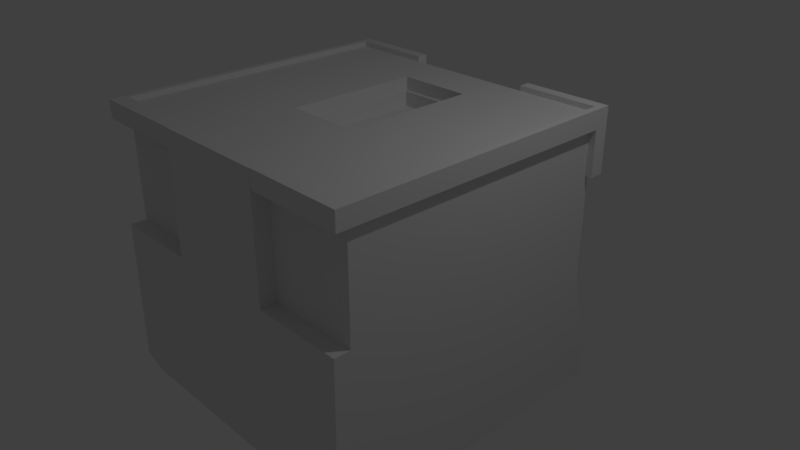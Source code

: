 # Source: V1_Character_body.blend  (saved by Blender 2.79.0; exported with 4.5.12 LTS)
import bpy
from mathutils import Matrix  # noqa: F401  (used for matrix-valued properties, if any)

bpy.ops.wm.read_factory_settings(use_empty=True)
scene = bpy.context.scene
scene.name = 'Scene'

# ---- collections
col_collection_1 = bpy.data.collections.new('Collection 1'); scene.collection.children.link(col_collection_1)

# ---- materials (node trees are filled in below, after node groups)
mat_material = bpy.data.materials.new('Material')
mat_material.alpha_threshold = 0.0
mat_material.use_transparent_shadow = False
mat_material.roughness = 0.5
mat_material.line_color = (0.0, 0.0, 0.0, 1.0)

# ---- material node trees

# ---- world
world_world = bpy.data.worlds.new('World'); scene.world = world_world
world_world.color = (0.05088, 0.05088, 0.05088)
world_world.use_sun_shadow = False
world_world.sun_shadow_jitter_overblur = 0.0
world_world.cycles.sampling_method = 'MANUAL'

# ---- cameras
cam_camera = bpy.data.cameras.new('Camera')
cam_camera.clip_end = 100.0
cam_camera.lens = 35.0
cam_camera.sensor_width = 32.0
cam_camera.sensor_height = 18.0
cam_camera.ortho_scale = 7.314
cam_camera.dof.focus_distance = 0.0
cam_camera.dof.aperture_fstop = 128.0

# ---- lights
light_lamp = bpy.data.lights.new('Lamp', 'POINT')
light_lamp.transmission_factor = 0.0
light_lamp.cutoff_distance = 30.0
light_lamp.energy = 100.0
light_lamp.shadow_buffer_clip_start = 1.001
light_lamp.shadow_soft_size = 0.1
light_lamp.shadow_maximum_resolution = 0.006
light_lamp.use_absolute_resolution = True

# ---- meshes
me_cube = bpy.data.meshes.new('Cube')
me_cube.from_pydata([(1.0, 1.025, -0.9098), (1.0, -1.011, -0.9098), (0.3922, -1.106, 0.2281), (0.3922, -1.0, 0.2281), (1.0, 0.872, 1.0), (1.0, -1.0, 1.0), (1.0, -1.0, 0.2281), (0.3922, -1.0, 1.0), (1.788e-07, 1.025, -0.9098), (0.0, -1.011, -0.9098), (2.384e-07, 0.872, 1.0), (-5.364e-07, -1.0, 1.0), (1.0, -1.106, 0.2281), (0.3922, -1.106, 1.0), (1.0, -1.046, -0.9098), (-2.98e-08, -1.046, -0.9098), (-5.662e-07, -1.106, 1.0), (7.108e-08, 0.5681, 1.0), (-2.805e-07, -0.3393, 1.0), (0.2486, -0.3393, 1.0), (0.2486, 0.5681, 1.0), (7.108e-08, 0.5681, 0.9125), (-2.805e-07, -0.3393, 0.9125), (0.2486, -0.3393, 0.9125), (0.2486, 0.5681, 0.9125), (0.2486, 0.5436, 0.9125), (-1.047e-07, 0.5436, 0.9125), (-1.926e-07, -0.3238, 0.9125), (0.2486, -0.3238, 0.9125), (0.2281, 0.5436, 0.9125), (0.2281, -0.3238, 0.9125), (-1.926e-07, -0.3238, 0.8143), (-1.047e-07, 0.5436, 0.8143), (0.2281, 0.5436, 0.8143), (0.2281, -0.3238, 0.8143), (2.086e-07, 0.872, -0.08936), (1.0, 0.872, -0.08936), (1.0, 1.025, -0.7538), (1.937e-07, 1.025, -0.7538), (1.0, -1.0, 0.9148), (0.3922, -1.0, 0.9148), (1.0, 0.872, 0.9087), (0.4491, 0.872, 1.0), (0.4491, 0.872, 0.9073), (1.0, -1.103, 0.9148), (1.0, -1.103, 1.0), (0.3922, -1.103, 1.0), (0.3922, -1.103, 0.9148), (1.045, 0.872, 0.9087), (1.045, 0.872, 1.0), (1.045, -1.0, 0.9148), (1.045, -1.0, 1.0), (1.045, -1.103, 0.9148), (1.045, -1.103, 1.0), (1.0, 0.9459, 0.9087), (1.0, 0.9459, 1.0), (0.4491, 0.9459, 1.0), (0.4491, 0.9459, 0.9073), (1.045, 0.9459, 0.9087), (1.045, 0.9459, 1.0), (1.0, 0.872, 1.035), (1.0, -1.0, 1.035), (0.3922, -1.0, 1.035), (-5.364e-07, -1.0, 1.035), (0.3922, -1.106, 1.035), (-5.662e-07, -1.106, 1.035), (0.4491, 0.872, 1.035), (1.0, -1.103, 1.035), (0.3922, -1.103, 1.035), (1.045, 0.872, 1.035), (1.045, -1.0, 1.035), (1.045, -1.103, 1.035), (1.0, 0.9459, 1.035), (0.4491, 0.9459, 1.035), (1.045, 0.9459, 1.035), (1.0, 0.872, 0.6065), (1.045, 0.872, 0.6065), (1.0, 0.9459, 0.6065), (1.045, 0.9459, 0.6065), (0.9438, 0.9459, 0.9087), (0.9438, 0.872, 0.9087), (0.9438, 0.9459, 0.6065), (0.9438, 0.872, 0.6065), (1.0, 0.8463, 0.9087), (1.045, 0.8463, 0.9087), (1.0, 0.8463, 0.6065), (1.045, 0.8463, 0.6065), (-7.421e-08, -1.116, -0.7317), (-4.378e-08, -1.01, -0.7539), (1.0, -1.116, -0.7324)], [], [(9, 1, 14, 15), (51, 49, 69, 70), (0, 37, 36, 41, 39, 6, 1), (11, 88, 87, 16), (40, 39, 44, 47), (14, 89, 87, 15), (48, 41, 83, 84), (1, 6, 12, 89, 14), (4, 42, 10, 17, 20, 19, 18, 11, 7, 5), (0, 1, 9, 8), (3, 40, 7, 13, 2), (6, 3, 2, 12), (19, 20, 24, 25, 28, 23), (20, 17, 21, 24), (18, 19, 23, 22), (22, 23, 28, 30, 27), (26, 29, 25, 24, 21), (27, 30, 34, 31), (29, 30, 28, 25), (31, 34, 33, 32), (30, 29, 33, 34), (29, 26, 32, 33), (35, 36, 37, 38), (38, 37, 0, 8), (46, 47, 44, 45), (39, 40, 3, 6), (39, 41, 48, 50), (42, 43, 41, 36, 35, 10), (45, 44, 52, 53), (46, 45, 67, 68), (7, 40, 47, 46), (50, 48, 49, 51), (50, 51, 53, 52), (16, 13, 64, 65), (41, 43, 57, 54), (49, 59, 74, 69), (44, 39, 50, 52), (55, 54, 57, 56), (54, 55, 59, 58), (43, 42, 56, 57), (45, 53, 71, 67), (7, 46, 68, 62), (49, 48, 58, 59), (62, 63, 65, 64), (61, 62, 68, 67), (60, 61, 70, 69), (61, 67, 71, 70), (60, 69, 74, 72), (66, 60, 72, 73), (7, 11, 63, 62), (4, 5, 61, 60), (59, 55, 72, 74), (42, 4, 60, 66), (11, 16, 65, 63), (55, 56, 73, 72), (5, 7, 62, 61), (53, 51, 70, 71), (56, 42, 66, 73), (13, 7, 62, 64), (76, 75, 77, 78), (41, 54, 79, 80), (54, 58, 78, 77), (58, 48, 76, 78), (80, 79, 81, 82), (54, 77, 81, 79), (75, 41, 80, 82), (77, 75, 82, 81), (84, 83, 85, 86), (41, 75, 85, 83), (75, 76, 86, 85), (76, 48, 84, 86), (87, 88, 9, 15), (87, 89, 12, 2, 13, 16)])
me_cube.materials.append(mat_material)
me_cube.use_remesh_preserve_volume = False
me_cube.use_remesh_preserve_attributes = False
me_cube.use_mirror_vertex_groups = False
me_cube.update()

# ---- objects
ob_cube = bpy.data.objects.new('Cube', me_cube)
ob_lamp = bpy.data.objects.new('Lamp', light_lamp)
ob_camera = bpy.data.objects.new('Camera', cam_camera)

# ---- transforms, parenting, visibility, modifiers, constraints
ob_cube.location = (0.0, 0.0, 0.0)
ob_cube.scale = (2.0, 2.0, 2.0)
ob_cube.lock_rotations_4d = False
ob_cube.empty_display_type = 'ARROWS'
ob_cube.lineart.crease_threshold = 0.0
_m = ob_cube.modifiers.new('Mirror', 'MIRROR')
ob_lamp.location = (4.076, 1.005, 5.904)
ob_lamp.rotation_euler = (0.6503, 0.05522, 1.866)
ob_lamp.lock_rotations_4d = False
ob_lamp.empty_display_type = 'ARROWS'
ob_lamp.color = (0.0, 0.0, 0.0, 0.0)
ob_lamp.lineart.crease_threshold = 0.0
ob_camera.location = (7.481, -6.508, 5.344)
ob_camera.rotation_euler = (1.109, 0.0, 0.8149)
ob_camera.lock_rotations_4d = False
ob_camera.empty_display_type = 'ARROWS'
ob_camera.color = (0.0, 0.0, 0.0, 0.0)
ob_camera.display_type = 'WIRE'
ob_camera.lineart.crease_threshold = 0.0

# ---- collection membership
col_collection_1.objects.link(ob_cube)
col_collection_1.objects.link(ob_lamp)
col_collection_1.objects.link(ob_camera)

# ---- scene / render settings (as saved in the file)
scene.camera = ob_camera
scene.frame_start = 1; scene.frame_end = 250; scene.frame_set(1)
scene.render.engine = 'BLENDER_EEVEE_NEXT'
scene.render.resolution_percentage = 50
scene.render.dither_intensity = 0.0
scene.cycles.use_denoising = False
scene.cycles.samples = 128
scene.cycles.sampling_pattern = 'TABULATED_SOBOL'
scene.cycles.use_adaptive_sampling = False
scene.cycles.use_light_tree = False
scene.cycles.blur_glossy = 0.0
scene.cycles.sample_clamp_indirect = 0.0
scene.view_settings.view_transform = 'Standard'
bpy.context.view_layer.update()
